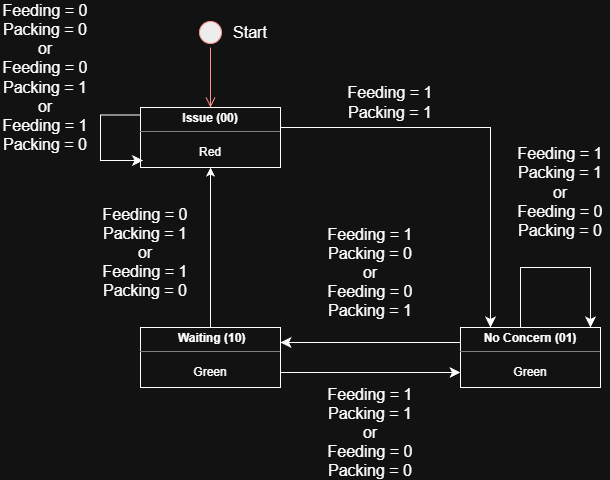

The diagram above was exported from draw.io. Its source (the exported page's mxGraphModel, read from the mxfile embedded in the PNG):
<mxGraphModel dx="946" dy="595" grid="1" gridSize="10" guides="1" tooltips="1" connect="1" arrows="1" fold="1" page="1" pageScale="1" pageWidth="850" pageHeight="1100" math="0" shadow="0">
  <root>
    <mxCell id="0" />
    <mxCell id="1" parent="0" />
    <mxCell id="XDrbRJjjb-rq-1GbOpHX-1" parent="1" style="verticalAlign=top;align=left;overflow=fill;html=1;whiteSpace=wrap;" value="&lt;p style=&quot;margin:0px;margin-top:4px;text-align:center;&quot;&gt;&lt;b&gt;Issue (00)&lt;/b&gt;&lt;/p&gt;&lt;hr size=&quot;1&quot; style=&quot;border-style:solid;&quot;&gt;&lt;div style=&quot;height:2px;&quot;&gt;&lt;/div&gt;" vertex="1">
      <mxGeometry height="60" width="140" x="220" y="160" as="geometry" />
    </mxCell>
    <mxCell id="XDrbRJjjb-rq-1GbOpHX-5" edge="1" parent="1" source="XDrbRJjjb-rq-1GbOpHX-2" style="edgeStyle=none;curved=1;rounded=0;orthogonalLoop=1;jettySize=auto;html=1;exitX=1;exitY=0.75;exitDx=0;exitDy=0;entryX=0;entryY=0.75;entryDx=0;entryDy=0;fontSize=12;startSize=8;endSize=8;" target="XDrbRJjjb-rq-1GbOpHX-3">
      <mxGeometry relative="1" as="geometry" />
    </mxCell>
    <mxCell id="yZ_hVQ0tqdFppcXxT8W0-1" edge="1" parent="1" source="XDrbRJjjb-rq-1GbOpHX-2" style="edgeStyle=orthogonalEdgeStyle;rounded=0;orthogonalLoop=1;jettySize=auto;html=1;exitX=0.5;exitY=0;exitDx=0;exitDy=0;" target="XDrbRJjjb-rq-1GbOpHX-7">
      <mxGeometry relative="1" as="geometry" />
    </mxCell>
    <mxCell id="XDrbRJjjb-rq-1GbOpHX-2" parent="1" style="verticalAlign=top;align=left;overflow=fill;html=1;whiteSpace=wrap;" value="&lt;p style=&quot;margin:0px;margin-top:4px;text-align:center;&quot;&gt;&lt;b&gt;&amp;nbsp;Waiting (10)&lt;/b&gt;&lt;/p&gt;&lt;hr size=&quot;1&quot; style=&quot;border-style:solid;&quot;&gt;&lt;div style=&quot;height:2px;&quot;&gt;&lt;/div&gt;" vertex="1">
      <mxGeometry height="60" width="140" x="220" y="380" as="geometry" />
    </mxCell>
    <mxCell id="XDrbRJjjb-rq-1GbOpHX-11" edge="1" parent="1" source="XDrbRJjjb-rq-1GbOpHX-3" style="edgeStyle=none;curved=1;rounded=0;orthogonalLoop=1;jettySize=auto;html=1;exitX=0;exitY=0.25;exitDx=0;exitDy=0;entryX=1;entryY=0.25;entryDx=0;entryDy=0;fontSize=12;startSize=8;endSize=8;" target="XDrbRJjjb-rq-1GbOpHX-2">
      <mxGeometry relative="1" as="geometry" />
    </mxCell>
    <mxCell id="XDrbRJjjb-rq-1GbOpHX-3" parent="1" style="verticalAlign=top;align=left;overflow=fill;html=1;whiteSpace=wrap;" value="&lt;p style=&quot;margin:0px;margin-top:4px;text-align:center;&quot;&gt;&lt;b&gt;No Concern (01)&lt;/b&gt;&lt;/p&gt;&lt;hr size=&quot;1&quot; style=&quot;border-style:solid;&quot;&gt;&lt;div style=&quot;height:2px;&quot;&gt;&lt;/div&gt;" vertex="1">
      <mxGeometry height="60" width="140" x="540" y="380" as="geometry" />
    </mxCell>
    <mxCell id="XDrbRJjjb-rq-1GbOpHX-7" parent="1" style="text;html=1;whiteSpace=wrap;strokeColor=none;fillColor=none;align=center;verticalAlign=middle;rounded=0;" value="Red" vertex="1">
      <mxGeometry height="30" width="60" x="260" y="190" as="geometry" />
    </mxCell>
    <mxCell id="XDrbRJjjb-rq-1GbOpHX-8" parent="1" style="text;html=1;whiteSpace=wrap;strokeColor=none;fillColor=none;align=center;verticalAlign=middle;rounded=0;" value="Green" vertex="1">
      <mxGeometry height="30" width="60" x="260" y="410" as="geometry" />
    </mxCell>
    <mxCell id="XDrbRJjjb-rq-1GbOpHX-9" parent="1" style="text;html=1;whiteSpace=wrap;strokeColor=none;fillColor=none;align=center;verticalAlign=middle;rounded=0;" value="Green" vertex="1">
      <mxGeometry height="30" width="60" x="580" y="410" as="geometry" />
    </mxCell>
    <mxCell id="XDrbRJjjb-rq-1GbOpHX-15" parent="1" style="text;html=1;whiteSpace=wrap;strokeColor=none;fillColor=none;align=center;verticalAlign=middle;rounded=0;fontSize=16;" value="Feeding = 1&lt;div&gt;Packing = 0&lt;/div&gt;&lt;div&gt;or&lt;/div&gt;&lt;div&gt;Feeding = 0&lt;div&gt;Packing = 1&lt;/div&gt;&lt;/div&gt;" vertex="1">
      <mxGeometry height="30" width="100" x="400" y="310" as="geometry" />
    </mxCell>
    <mxCell id="XDrbRJjjb-rq-1GbOpHX-16" parent="1" style="text;html=1;whiteSpace=wrap;strokeColor=none;fillColor=none;align=center;verticalAlign=middle;rounded=0;fontSize=16;" value="Feeding = 1&lt;div&gt;Packing = 1&lt;/div&gt;&lt;div&gt;or&lt;/div&gt;&lt;div&gt;Feeding = 0&lt;/div&gt;&lt;div&gt;Packing = 0&lt;/div&gt;" vertex="1">
      <mxGeometry height="30" width="100" x="400" y="470" as="geometry" />
    </mxCell>
    <mxCell id="XDrbRJjjb-rq-1GbOpHX-18" parent="1" style="text;html=1;whiteSpace=wrap;strokeColor=none;fillColor=none;align=center;verticalAlign=middle;rounded=0;fontSize=16;" value="Feeding = 0&lt;div&gt;Packing = 1&lt;/div&gt;&lt;div&gt;or&lt;/div&gt;&lt;div&gt;Feeding = 1&lt;div&gt;Packing = 0&lt;/div&gt;&lt;/div&gt;" vertex="1">
      <mxGeometry height="30" width="100" x="175" y="290" as="geometry" />
    </mxCell>
    <mxCell id="XDrbRJjjb-rq-1GbOpHX-19" parent="1" style="text;html=1;whiteSpace=wrap;strokeColor=none;fillColor=none;align=center;verticalAlign=middle;rounded=0;fontSize=16;" value="&lt;div&gt;&lt;br&gt;&lt;/div&gt;&lt;div&gt;Feeding = 1&lt;/div&gt;&lt;div&gt;Packing = 1&lt;/div&gt;&lt;div&gt;or&lt;/div&gt;&lt;div&gt;Feeding = 0&lt;/div&gt;&lt;div&gt;Packing = 0&lt;/div&gt;" vertex="1">
      <mxGeometry height="30" width="100" x="590" y="220" as="geometry" />
    </mxCell>
    <mxCell id="XDrbRJjjb-rq-1GbOpHX-26" parent="1" style="ellipse;html=1;shape=startState;fillColor=#000000;strokeColor=#ff0000;" value="" vertex="1">
      <mxGeometry height="30" width="30" x="275" y="70" as="geometry" />
    </mxCell>
    <mxCell id="XDrbRJjjb-rq-1GbOpHX-27" edge="1" parent="1" source="XDrbRJjjb-rq-1GbOpHX-26" style="edgeStyle=orthogonalEdgeStyle;html=1;verticalAlign=bottom;endArrow=open;endSize=8;strokeColor=#ff0000;rounded=0;fontSize=12;curved=1;" value="">
      <mxGeometry relative="1" as="geometry">
        <mxPoint x="290" y="160" as="targetPoint" />
      </mxGeometry>
    </mxCell>
    <mxCell id="XDrbRJjjb-rq-1GbOpHX-28" parent="1" style="text;html=1;whiteSpace=wrap;strokeColor=none;fillColor=none;align=center;verticalAlign=middle;rounded=0;fontSize=16;" value="Start" vertex="1">
      <mxGeometry height="30" width="60" x="300" y="70" as="geometry" />
    </mxCell>
    <mxCell id="XDrbRJjjb-rq-1GbOpHX-36" parent="1" style="text;html=1;whiteSpace=wrap;strokeColor=none;fillColor=none;align=center;verticalAlign=middle;rounded=0;fontSize=16;" value="&lt;div&gt;Feeding = 0&lt;/div&gt;&lt;div&gt;Packing = 0&lt;br&gt;or&lt;/div&gt;&lt;div&gt;Feeding = 0&lt;div&gt;Packing = 1&lt;/div&gt;&lt;div&gt;or&lt;/div&gt;&lt;div&gt;Feeding = 1&lt;div&gt;Packing = 0&lt;/div&gt;&lt;/div&gt;&lt;/div&gt;" vertex="1">
      <mxGeometry height="40" width="90" x="80" y="110" as="geometry" />
    </mxCell>
    <mxCell id="XDrbRJjjb-rq-1GbOpHX-52" edge="1" parent="1" style="edgeStyle=segmentEdgeStyle;endArrow=classic;html=1;curved=0;rounded=0;endSize=8;startSize=8;fontSize=12;exitX=0.5;exitY=0;exitDx=0;exitDy=0;entryX=1;entryY=0;entryDx=0;entryDy=0;" value="">
      <mxGeometry height="50" relative="1" width="50" as="geometry">
        <Array as="points">
          <mxPoint x="600" y="320" />
          <mxPoint x="670" y="320" />
        </Array>
        <mxPoint x="600" y="380" as="sourcePoint" />
        <mxPoint x="670" y="380" as="targetPoint" />
      </mxGeometry>
    </mxCell>
    <mxCell id="XDrbRJjjb-rq-1GbOpHX-59" edge="1" parent="1" style="edgeStyle=segmentEdgeStyle;endArrow=classic;html=1;curved=0;rounded=0;endSize=8;startSize=8;fontSize=12;exitX=0;exitY=0.25;exitDx=0;exitDy=0;entryX=0.018;entryY=0.883;entryDx=0;entryDy=0;entryPerimeter=0;" target="XDrbRJjjb-rq-1GbOpHX-1" value="">
      <mxGeometry height="50" relative="1" width="50" as="geometry">
        <Array as="points">
          <mxPoint x="180" y="168" />
          <mxPoint x="180" y="213" />
        </Array>
        <mxPoint x="220" y="167.5" as="sourcePoint" />
        <mxPoint x="210" y="212.5" as="targetPoint" />
      </mxGeometry>
    </mxCell>
    <mxCell id="XDrbRJjjb-rq-1GbOpHX-61" edge="1" parent="1" style="edgeStyle=segmentEdgeStyle;endArrow=classic;html=1;curved=0;rounded=0;endSize=8;startSize=8;fontSize=12;" value="">
      <mxGeometry height="50" relative="1" width="50" as="geometry">
        <mxPoint x="360" y="180" as="sourcePoint" />
        <mxPoint x="570" y="380" as="targetPoint" />
      </mxGeometry>
    </mxCell>
    <mxCell id="XDrbRJjjb-rq-1GbOpHX-62" parent="1" style="text;html=1;whiteSpace=wrap;strokeColor=none;fillColor=none;align=center;verticalAlign=middle;rounded=0;fontSize=16;" value="Feeding = 1&lt;div&gt;Packing = 1&lt;/div&gt;" vertex="1">
      <mxGeometry height="30" width="100" x="420" y="140" as="geometry" />
    </mxCell>
  </root>
</mxGraphModel>